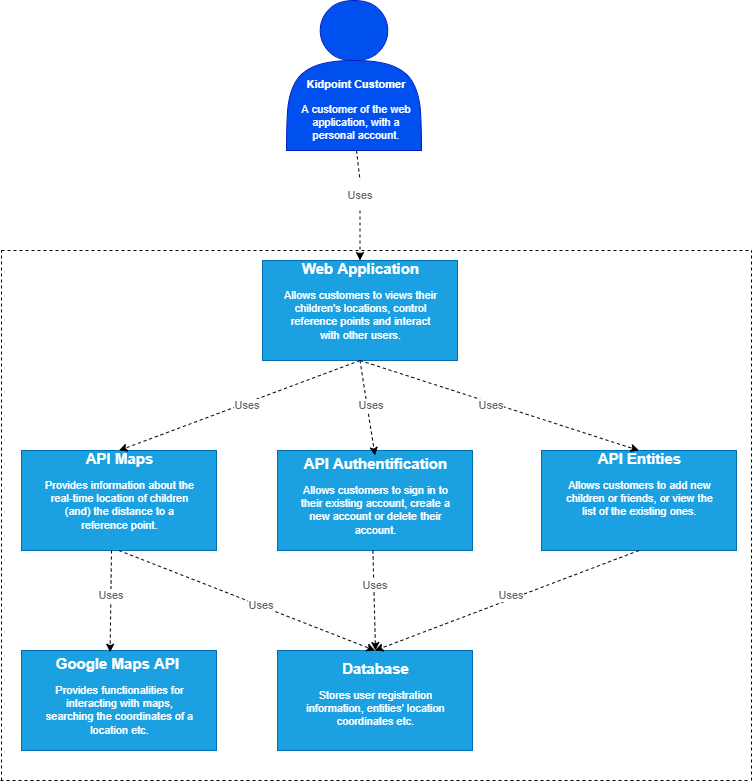

The diagram above was exported from draw.io. Its source (the exported page's mxGraphModel, read from the mxfile embedded in the PNG):
<mxGraphModel dx="1738" dy="913" grid="1" gridSize="10" guides="1" tooltips="1" connect="1" arrows="1" fold="1" page="1" pageScale="1" pageWidth="827" pageHeight="1169" math="0" shadow="0">
  <root>
    <mxCell id="0" />
    <mxCell id="1" parent="0" />
    <mxCell id="iNueHNrwzkXwRBDJbBYV-1" value="" style="shape=actor;whiteSpace=wrap;html=1;fillColor=#0050ef;strokeColor=#001DBC;fontColor=#ffffff;" vertex="1" parent="1">
      <mxGeometry x="295" y="130" width="135" height="150" as="geometry" />
    </mxCell>
    <mxCell id="iNueHNrwzkXwRBDJbBYV-2" value="&lt;h1 style=&quot;font-size: 11px&quot;&gt;&lt;font style=&quot;font-size: 11px&quot;&gt;&lt;br&gt;&lt;/font&gt;&lt;/h1&gt;&lt;h1 style=&quot;font-size: 11px&quot;&gt;&lt;font style=&quot;font-size: 11px&quot;&gt;&lt;br&gt;&lt;/font&gt;&lt;/h1&gt;&lt;h1 style=&quot;font-size: 11px&quot;&gt;&lt;font style=&quot;font-size: 11px&quot;&gt;Kidpoint Customer&lt;/font&gt;&lt;/h1&gt;&lt;p style=&quot;font-size: 11px&quot;&gt;&lt;font style=&quot;font-size: 11px&quot;&gt;A customer of the web application, with a personal account.&lt;/font&gt;&lt;/p&gt;" style="text;html=1;strokeColor=none;fillColor=none;spacing=5;spacingTop=-20;whiteSpace=wrap;overflow=hidden;rounded=0;fontSize=11;fontColor=#FFFFFF;align=center;" vertex="1" parent="1">
      <mxGeometry x="300" y="170" width="130" height="110" as="geometry" />
    </mxCell>
    <mxCell id="iNueHNrwzkXwRBDJbBYV-3" value="" style="rounded=0;whiteSpace=wrap;html=1;fontSize=11;fillColor=#1ba1e2;strokeColor=#006EAF;fontColor=#ffffff;" vertex="1" parent="1">
      <mxGeometry x="271" y="390" width="195" height="100" as="geometry" />
    </mxCell>
    <mxCell id="iNueHNrwzkXwRBDJbBYV-4" value="&lt;h1 style=&quot;text-align: center ; font-size: 15px&quot;&gt;Web Application&lt;/h1&gt;&lt;p style=&quot;text-align: center&quot;&gt;&lt;font style=&quot;font-size: 11px&quot;&gt;Allows customers to views their children's locations, control reference points and interact with other users.&lt;/font&gt;&lt;/p&gt;" style="text;html=1;strokeColor=none;fillColor=none;spacing=5;spacingTop=-20;whiteSpace=wrap;overflow=hidden;rounded=0;fontSize=11;fontColor=#FFFFFF;" vertex="1" parent="1">
      <mxGeometry x="286" y="390" width="165" height="100" as="geometry" />
    </mxCell>
    <mxCell id="iNueHNrwzkXwRBDJbBYV-6" value="" style="endArrow=classic;html=1;rounded=0;fontSize=11;fontColor=#FFFFFF;exitX=0.5;exitY=1;exitDx=0;exitDy=0;entryX=0.5;entryY=0;entryDx=0;entryDy=0;dashed=1;startArrow=none;" edge="1" parent="1" source="iNueHNrwzkXwRBDJbBYV-7" target="iNueHNrwzkXwRBDJbBYV-4">
      <mxGeometry width="50" height="50" relative="1" as="geometry">
        <mxPoint x="380" y="370" as="sourcePoint" />
        <mxPoint x="430" y="320" as="targetPoint" />
      </mxGeometry>
    </mxCell>
    <mxCell id="iNueHNrwzkXwRBDJbBYV-7" value="&lt;font color=&quot;#666666&quot;&gt;Uses&lt;/font&gt;" style="text;html=1;strokeColor=none;fillColor=none;align=center;verticalAlign=middle;whiteSpace=wrap;rounded=0;fontSize=11;fontColor=#FFFFFF;" vertex="1" parent="1">
      <mxGeometry x="338.5" y="310" width="60" height="30" as="geometry" />
    </mxCell>
    <mxCell id="iNueHNrwzkXwRBDJbBYV-8" value="" style="endArrow=none;html=1;rounded=0;fontSize=11;fontColor=#FFFFFF;exitX=0.5;exitY=1;exitDx=0;exitDy=0;entryX=0.5;entryY=0;entryDx=0;entryDy=0;dashed=1;" edge="1" parent="1" source="iNueHNrwzkXwRBDJbBYV-2" target="iNueHNrwzkXwRBDJbBYV-7">
      <mxGeometry width="50" height="50" relative="1" as="geometry">
        <mxPoint x="365" y="280" as="sourcePoint" />
        <mxPoint x="368.5" y="390" as="targetPoint" />
      </mxGeometry>
    </mxCell>
    <mxCell id="iNueHNrwzkXwRBDJbBYV-9" value="" style="rounded=0;whiteSpace=wrap;html=1;fontSize=11;fillColor=#1ba1e2;strokeColor=#006EAF;fontColor=#ffffff;" vertex="1" parent="1">
      <mxGeometry x="30" y="580" width="195" height="100" as="geometry" />
    </mxCell>
    <mxCell id="iNueHNrwzkXwRBDJbBYV-10" value="&lt;h1 style=&quot;text-align: center ; font-size: 15px&quot;&gt;API Maps&lt;/h1&gt;&lt;p style=&quot;text-align: center&quot;&gt;&lt;font style=&quot;font-size: 11px&quot;&gt;Provides information about the real-time location of children (and) the distance to a reference point.&lt;/font&gt;&lt;/p&gt;" style="text;html=1;strokeColor=none;fillColor=none;spacing=5;spacingTop=-20;whiteSpace=wrap;overflow=hidden;rounded=0;fontSize=11;fontColor=#FFFFFF;" vertex="1" parent="1">
      <mxGeometry x="45" y="580" width="165" height="100" as="geometry" />
    </mxCell>
    <mxCell id="iNueHNrwzkXwRBDJbBYV-11" value="" style="rounded=0;whiteSpace=wrap;html=1;fontSize=11;fillColor=#1ba1e2;strokeColor=#006EAF;fontColor=#ffffff;" vertex="1" parent="1">
      <mxGeometry x="286" y="580" width="195" height="100" as="geometry" />
    </mxCell>
    <mxCell id="iNueHNrwzkXwRBDJbBYV-12" value="&lt;h1 style=&quot;text-align: center ; font-size: 15px&quot;&gt;API Authentification&lt;/h1&gt;&lt;p style=&quot;text-align: center&quot;&gt;&lt;font style=&quot;font-size: 11px&quot;&gt;Allows customers to sign in to their existing account, create a new account or delete their account.&lt;/font&gt;&lt;/p&gt;" style="text;html=1;strokeColor=none;fillColor=none;spacing=5;spacingTop=-20;whiteSpace=wrap;overflow=hidden;rounded=0;fontSize=11;fontColor=#FFFFFF;" vertex="1" parent="1">
      <mxGeometry x="301" y="585" width="165" height="100" as="geometry" />
    </mxCell>
    <mxCell id="iNueHNrwzkXwRBDJbBYV-13" value="" style="rounded=0;whiteSpace=wrap;html=1;fontSize=11;fillColor=#1ba1e2;strokeColor=#006EAF;fontColor=#ffffff;" vertex="1" parent="1">
      <mxGeometry x="550" y="580" width="195" height="100" as="geometry" />
    </mxCell>
    <mxCell id="iNueHNrwzkXwRBDJbBYV-14" value="&lt;h1 style=&quot;text-align: center ; font-size: 15px&quot;&gt;API Entities&lt;/h1&gt;&lt;p style=&quot;text-align: center&quot;&gt;&lt;font style=&quot;font-size: 11px&quot;&gt;Allows customers to add new children or friends, or view the list of the existing ones.&lt;/font&gt;&lt;/p&gt;" style="text;html=1;strokeColor=none;fillColor=none;spacing=5;spacingTop=-20;whiteSpace=wrap;overflow=hidden;rounded=0;fontSize=11;fontColor=#FFFFFF;" vertex="1" parent="1">
      <mxGeometry x="565" y="580" width="165" height="100" as="geometry" />
    </mxCell>
    <mxCell id="iNueHNrwzkXwRBDJbBYV-15" value="" style="rounded=0;whiteSpace=wrap;html=1;fontSize=11;fillColor=#1ba1e2;strokeColor=#006EAF;fontColor=#ffffff;" vertex="1" parent="1">
      <mxGeometry x="286" y="780" width="195" height="100" as="geometry" />
    </mxCell>
    <mxCell id="iNueHNrwzkXwRBDJbBYV-16" value="&lt;h1 style=&quot;text-align: center ; font-size: 15px&quot;&gt;Database&lt;/h1&gt;&lt;p style=&quot;text-align: center&quot;&gt;&lt;font style=&quot;font-size: 11px&quot;&gt;Stores user registration information, entities' location coordinates etc.&lt;/font&gt;&lt;/p&gt;" style="text;html=1;strokeColor=none;fillColor=none;spacing=5;spacingTop=-20;whiteSpace=wrap;overflow=hidden;rounded=0;fontSize=11;fontColor=#FFFFFF;" vertex="1" parent="1">
      <mxGeometry x="301" y="790" width="165" height="100" as="geometry" />
    </mxCell>
    <mxCell id="iNueHNrwzkXwRBDJbBYV-17" value="" style="rounded=0;whiteSpace=wrap;html=1;fontSize=11;fillColor=#1ba1e2;strokeColor=#006EAF;fontColor=#ffffff;" vertex="1" parent="1">
      <mxGeometry x="30" y="780" width="195" height="100" as="geometry" />
    </mxCell>
    <mxCell id="iNueHNrwzkXwRBDJbBYV-18" value="&lt;h1 style=&quot;text-align: center ; font-size: 15px&quot;&gt;Google Maps API&amp;nbsp;&lt;/h1&gt;&lt;p style=&quot;text-align: center&quot;&gt;&lt;font style=&quot;font-size: 11px&quot;&gt;Provides functionalities for interacting with maps, searching the coordinates of a location etc.&lt;/font&gt;&lt;/p&gt;" style="text;html=1;strokeColor=none;fillColor=none;spacing=5;spacingTop=-20;whiteSpace=wrap;overflow=hidden;rounded=0;fontSize=11;fontColor=#FFFFFF;" vertex="1" parent="1">
      <mxGeometry x="45" y="785" width="165" height="100" as="geometry" />
    </mxCell>
    <mxCell id="iNueHNrwzkXwRBDJbBYV-24" value="" style="endArrow=classic;html=1;rounded=0;dashed=1;fontSize=11;fontColor=#666666;exitX=0.5;exitY=1;exitDx=0;exitDy=0;entryX=0.5;entryY=0;entryDx=0;entryDy=0;" edge="1" parent="1" source="iNueHNrwzkXwRBDJbBYV-4" target="iNueHNrwzkXwRBDJbBYV-10">
      <mxGeometry width="50" height="50" relative="1" as="geometry">
        <mxPoint x="90" y="440" as="sourcePoint" />
        <mxPoint x="94.11764705882342" y="509.9999999999999" as="targetPoint" />
      </mxGeometry>
    </mxCell>
    <mxCell id="iNueHNrwzkXwRBDJbBYV-25" value="" style="endArrow=classic;html=1;rounded=0;dashed=1;fontSize=11;fontColor=#666666;exitX=0.5;exitY=1;exitDx=0;exitDy=0;entryX=0.5;entryY=0;entryDx=0;entryDy=0;" edge="1" parent="1" source="iNueHNrwzkXwRBDJbBYV-3" target="iNueHNrwzkXwRBDJbBYV-12">
      <mxGeometry width="50" height="50" relative="1" as="geometry">
        <mxPoint x="100" y="450" as="sourcePoint" />
        <mxPoint x="104.11764705882342" y="519.9999999999999" as="targetPoint" />
      </mxGeometry>
    </mxCell>
    <mxCell id="iNueHNrwzkXwRBDJbBYV-26" value="" style="endArrow=classic;html=1;rounded=0;dashed=1;fontSize=11;fontColor=#666666;entryX=0.5;entryY=0;entryDx=0;entryDy=0;exitX=0.5;exitY=1;exitDx=0;exitDy=0;" edge="1" parent="1" source="iNueHNrwzkXwRBDJbBYV-4" target="iNueHNrwzkXwRBDJbBYV-14">
      <mxGeometry width="50" height="50" relative="1" as="geometry">
        <mxPoint x="110" y="460" as="sourcePoint" />
        <mxPoint x="114.11764705882342" y="529.9999999999999" as="targetPoint" />
      </mxGeometry>
    </mxCell>
    <mxCell id="iNueHNrwzkXwRBDJbBYV-27" value="Uses" style="text;html=1;strokeColor=none;fillColor=none;align=center;verticalAlign=middle;whiteSpace=wrap;rounded=0;fontSize=11;fontColor=#666666;labelBackgroundColor=default;" vertex="1" parent="1">
      <mxGeometry x="350" y="520" width="60" height="30" as="geometry" />
    </mxCell>
    <mxCell id="iNueHNrwzkXwRBDJbBYV-28" value="Uses" style="text;html=1;strokeColor=none;fillColor=none;align=center;verticalAlign=middle;whiteSpace=wrap;rounded=0;fontSize=11;fontColor=#666666;labelBackgroundColor=default;" vertex="1" parent="1">
      <mxGeometry x="226" y="520" width="60" height="30" as="geometry" />
    </mxCell>
    <mxCell id="iNueHNrwzkXwRBDJbBYV-29" value="Uses" style="text;html=1;strokeColor=none;fillColor=none;align=center;verticalAlign=middle;whiteSpace=wrap;rounded=0;fontSize=11;fontColor=#666666;labelBackgroundColor=default;" vertex="1" parent="1">
      <mxGeometry x="470" y="520" width="60" height="30" as="geometry" />
    </mxCell>
    <mxCell id="iNueHNrwzkXwRBDJbBYV-31" value="" style="endArrow=classic;html=1;rounded=0;dashed=1;fontSize=11;fontColor=#666666;entryX=0.446;entryY=-0.033;entryDx=0;entryDy=0;entryPerimeter=0;" edge="1" parent="1" target="iNueHNrwzkXwRBDJbBYV-18">
      <mxGeometry width="50" height="50" relative="1" as="geometry">
        <mxPoint x="120" y="680" as="sourcePoint" />
        <mxPoint x="124.11764705882342" y="749.9999999999999" as="targetPoint" />
      </mxGeometry>
    </mxCell>
    <mxCell id="iNueHNrwzkXwRBDJbBYV-32" value="" style="endArrow=classic;html=1;rounded=0;dashed=1;fontSize=11;fontColor=#666666;exitX=0.5;exitY=1;exitDx=0;exitDy=0;entryX=0.5;entryY=0;entryDx=0;entryDy=0;" edge="1" parent="1" source="iNueHNrwzkXwRBDJbBYV-10" target="iNueHNrwzkXwRBDJbBYV-15">
      <mxGeometry width="50" height="50" relative="1" as="geometry">
        <mxPoint x="247.94" y="685" as="sourcePoint" />
        <mxPoint x="252.05764705882342" y="754.9999999999999" as="targetPoint" />
      </mxGeometry>
    </mxCell>
    <mxCell id="iNueHNrwzkXwRBDJbBYV-33" value="" style="endArrow=classic;html=1;rounded=0;dashed=1;fontSize=11;fontColor=#666666;" edge="1" parent="1">
      <mxGeometry width="50" height="50" relative="1" as="geometry">
        <mxPoint x="381.44" y="680" as="sourcePoint" />
        <mxPoint x="384" y="780" as="targetPoint" />
      </mxGeometry>
    </mxCell>
    <mxCell id="iNueHNrwzkXwRBDJbBYV-34" value="" style="endArrow=classic;html=1;rounded=0;dashed=1;fontSize=11;fontColor=#666666;exitX=0.5;exitY=1;exitDx=0;exitDy=0;entryX=0.5;entryY=0;entryDx=0;entryDy=0;" edge="1" parent="1" source="iNueHNrwzkXwRBDJbBYV-14" target="iNueHNrwzkXwRBDJbBYV-15">
      <mxGeometry width="50" height="50" relative="1" as="geometry">
        <mxPoint x="570" y="710" as="sourcePoint" />
        <mxPoint x="574.1176470588234" y="779.9999999999999" as="targetPoint" />
      </mxGeometry>
    </mxCell>
    <mxCell id="iNueHNrwzkXwRBDJbBYV-35" value="Uses" style="text;html=1;strokeColor=none;fillColor=none;align=center;verticalAlign=middle;whiteSpace=wrap;rounded=0;fontSize=11;fontColor=#666666;labelBackgroundColor=default;" vertex="1" parent="1">
      <mxGeometry x="90" y="710" width="60" height="30" as="geometry" />
    </mxCell>
    <mxCell id="iNueHNrwzkXwRBDJbBYV-36" value="Uses" style="text;html=1;strokeColor=none;fillColor=none;align=center;verticalAlign=middle;whiteSpace=wrap;rounded=0;fontSize=11;fontColor=#666666;labelBackgroundColor=default;" vertex="1" parent="1">
      <mxGeometry x="240" y="720" width="60" height="30" as="geometry" />
    </mxCell>
    <mxCell id="iNueHNrwzkXwRBDJbBYV-37" value="Uses" style="text;html=1;strokeColor=none;fillColor=none;align=center;verticalAlign=middle;whiteSpace=wrap;rounded=0;fontSize=11;fontColor=#666666;labelBackgroundColor=default;" vertex="1" parent="1">
      <mxGeometry x="354" y="700" width="60" height="30" as="geometry" />
    </mxCell>
    <mxCell id="iNueHNrwzkXwRBDJbBYV-38" value="Uses" style="text;html=1;strokeColor=none;fillColor=none;align=center;verticalAlign=middle;whiteSpace=wrap;rounded=0;fontSize=11;fontColor=#666666;labelBackgroundColor=default;" vertex="1" parent="1">
      <mxGeometry x="490" y="710" width="60" height="30" as="geometry" />
    </mxCell>
    <mxCell id="iNueHNrwzkXwRBDJbBYV-39" value="" style="endArrow=none;dashed=1;html=1;rounded=0;fontSize=11;fontColor=#666666;" edge="1" parent="1">
      <mxGeometry width="50" height="50" relative="1" as="geometry">
        <mxPoint x="10" y="380" as="sourcePoint" />
        <mxPoint x="760" y="380" as="targetPoint" />
      </mxGeometry>
    </mxCell>
    <mxCell id="iNueHNrwzkXwRBDJbBYV-40" value="" style="endArrow=none;dashed=1;html=1;rounded=0;fontSize=11;fontColor=#666666;" edge="1" parent="1">
      <mxGeometry width="50" height="50" relative="1" as="geometry">
        <mxPoint x="9" y="910" as="sourcePoint" />
        <mxPoint x="759.0000000000005" y="910" as="targetPoint" />
      </mxGeometry>
    </mxCell>
    <mxCell id="iNueHNrwzkXwRBDJbBYV-41" value="" style="endArrow=none;dashed=1;html=1;rounded=0;fontSize=11;fontColor=#666666;" edge="1" parent="1">
      <mxGeometry width="50" height="50" relative="1" as="geometry">
        <mxPoint x="760" y="910" as="sourcePoint" />
        <mxPoint x="760" y="380" as="targetPoint" />
      </mxGeometry>
    </mxCell>
    <mxCell id="iNueHNrwzkXwRBDJbBYV-42" value="" style="endArrow=none;dashed=1;html=1;rounded=0;fontSize=11;fontColor=#666666;" edge="1" parent="1">
      <mxGeometry width="50" height="50" relative="1" as="geometry">
        <mxPoint x="10.000000000000455" y="910" as="sourcePoint" />
        <mxPoint x="10.000000000000455" y="380" as="targetPoint" />
      </mxGeometry>
    </mxCell>
  </root>
</mxGraphModel>